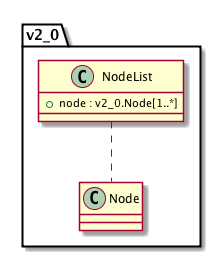

The diagram above was rendered by PlantUML. Its source (embedded in the PNG):
@startuml images/class_v2_0.NodeList.png

class v2_0.NodeList {
  + node : v2_0.Node[1..*]
}
v2_0.NodeList .. v2_0.Node

@enduml